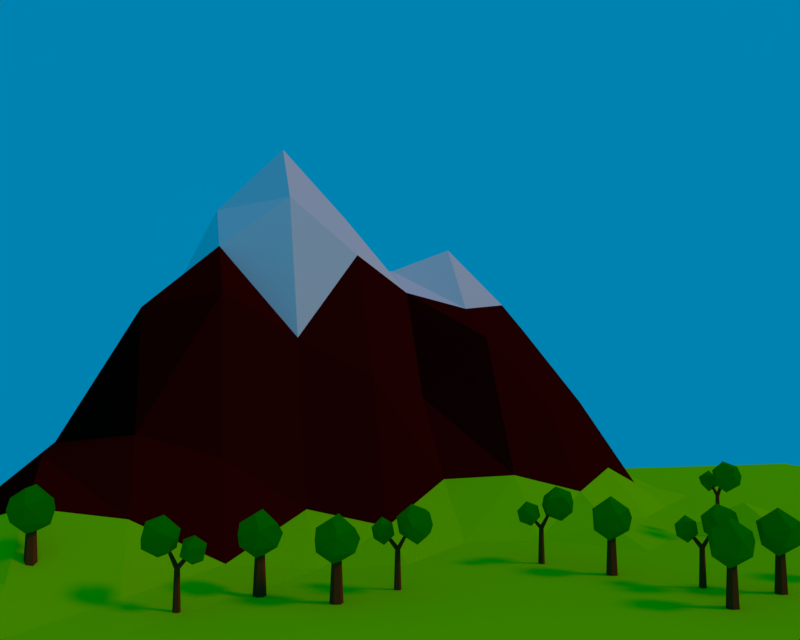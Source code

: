 # Source: mountain.blend  (saved by Blender 2.78.0; exported with 4.5.12 LTS)
import bpy
from mathutils import Matrix  # noqa: F401  (used for matrix-valued properties, if any)

bpy.ops.wm.read_factory_settings(use_empty=True)
scene = bpy.context.scene
scene.name = 'Scene'

# ---- collections
col_collection_1 = bpy.data.collections.new('Collection 1'); scene.collection.children.link(col_collection_1)

# ---- materials (node trees are filled in below, after node groups)
mat_three_brunch_002 = bpy.data.materials.new('three_brunch.002')
mat_three_brunch_002.alpha_threshold = 0.0
mat_three_brunch_002.use_transparent_shadow = False
mat_three_brunch_002.diffuse_color = (0.1734, 0.04506, 0.009801, 1.0)
mat_three_brunch_002.roughness = 0.5
mat_three_brunch_002.specular_intensity = 0.0
mat_three_leaf_001 = bpy.data.materials.new('three_leaf.001')
mat_three_leaf_001.alpha_threshold = 0.0
mat_three_leaf_001.use_transparent_shadow = False
mat_three_leaf_001.diffuse_color = (0.002021, 0.281, 0.0, 1.0)
mat_three_leaf_001.roughness = 0.5
mat_three_leaf_001.specular_intensity = 0.0
mat_three_brunch = bpy.data.materials.new('three_brunch')
mat_three_brunch.alpha_threshold = 0.0
mat_three_brunch.use_transparent_shadow = False
mat_three_brunch.diffuse_color = (0.173, 0.045, 0.01, 1.0)
mat_three_brunch.roughness = 0.5
mat_three_leaf = bpy.data.materials.new('three_leaf')
mat_three_leaf.alpha_threshold = 0.0
mat_three_leaf.use_transparent_shadow = False
mat_three_leaf.diffuse_color = (0.002, 0.281, 0.0, 1.0)
mat_three_leaf.roughness = 0.5
mat_three_leaf.specular_intensity = 0.0
mat_ground = bpy.data.materials.new('ground')
mat_ground.alpha_threshold = 0.0
mat_ground.use_transparent_shadow = False
mat_ground.diffuse_color = (0.2466, 0.8, 0.0, 1.0)
mat_ground.roughness = 0.5
mat_ground.specular_intensity = 0.0
mat_hill = bpy.data.materials.new('hill')
mat_hill.alpha_threshold = 0.0
mat_hill.use_transparent_shadow = False
mat_hill.diffuse_color = (0.05222, 0.001032, 0.0007825, 1.0)
mat_hill.roughness = 0.5
mat_hill.specular_intensity = 0.0
mat_hill_top = bpy.data.materials.new('hill_top')
mat_hill_top.alpha_threshold = 0.0
mat_hill_top.use_transparent_shadow = False
mat_hill_top.roughness = 0.5
mat_hill_top.specular_intensity = 0.0

# ---- material node trees

# ---- world
world_world = bpy.data.worlds.new('World'); scene.world = world_world
world_world.color = (0.0, 0.2247, 0.4385)
world_world.use_sun_shadow = False
world_world.sun_shadow_jitter_overblur = 0.0
world_world.cycles.sampling_method = 'MANUAL'
world_world.light_settings.ao_factor = 0.56

# ---- cameras
cam_camera = bpy.data.cameras.new('Camera')
cam_camera.clip_end = 100.0
cam_camera.lens = 35.0
cam_camera.sensor_width = 32.0
cam_camera.sensor_height = 18.0
cam_camera.ortho_scale = 7.314
cam_camera.dof.focus_distance = 0.0
cam_camera.dof.aperture_fstop = 128.0

# ---- lights
light_x = bpy.data.lights.new('日光', 'SUN')
light_x.color = (1.0, 0.2904, 0.02621)
light_x.transmission_factor = 0.0
light_x.angle = 0.1993
light_x.energy = 0.72
light_x.shadow_buffer_clip_start = 0.5
light_x.shadow_soft_size = 0.1
light_x.shadow_cascade_max_distance = 1000.0

# ---- meshes
me_015 = bpy.data.meshes.new('柱体.015')
me_015.from_pydata([(0.0, 1.0, -0.02846), (-6.09e-09, 0.6935, 6.557), (0.866, 0.5, -0.02846), (0.6006, 0.3467, 6.557), (0.866, -0.5, -0.02846), (0.6006, -0.3467, 6.557), (-8.742e-08, -1.0, -0.02846), (-6.672e-08, -0.6935, 6.557), (-0.866, -0.5, -0.02846), (-0.6006, -0.3467, 6.557), (-0.866, 0.5, -0.02846), (-0.6006, 0.3467, 6.557), (-1.067, 2.333, 6.507), (-0.2969, -2.876, 10.45), (-2.191, 2.569, 9.929), (1.372, 2.333, 10.45), (3.006, -0.4172, 9.781), (-0.8828, 0.4172, 12.18), (0.2657, -0.4172, 5.347), (-0.3202, -2.876, 7.078), (2.423, -0.8998, 7.078), (-3.049, 8.812e-08, 6.602), (1.391, 2.32, 7.078), (0.7311, -3.2, 8.939), (-3.176, -1.679, 9.916), (-3.673, 2.415e-08, 8.593), (0.7311, 3.2, 8.939), (0.7837, -0.7936, 11.85)], [], [(0, 1, 3, 2), (2, 3, 5, 4), (4, 5, 7, 6), (6, 7, 9, 8), (3, 1, 11, 9, 7, 5), (8, 9, 11, 10), (10, 11, 1, 0), (0, 2, 4, 6, 8, 10), (18, 21, 12), (12, 21, 14), (20, 16, 23), (19, 23, 24), (12, 14, 26), (22, 26, 16), (13, 16, 27), (24, 13, 17), (14, 24, 17), (15, 14, 17), (16, 15, 27), (27, 15, 17), (17, 13, 27), (16, 26, 15), (26, 14, 15), (25, 24, 14), (24, 23, 13), (23, 16, 13), (22, 12, 26), (14, 21, 25), (25, 21, 24), (21, 19, 24), (19, 20, 23), (20, 22, 16), (18, 12, 22), (18, 19, 21), (20, 18, 22), (18, 20, 19)])
me_015.polygons.foreach_set('material_index', [0, 0, 0, 0, 0, 0, 0, 0, 1, 1, 1, 1, 1, 1, 1, 1, 1, 1, 1, 1, 1, 1, 1, 1, 1, 1, 1, 1, 1, 1, 1, 1, 1, 1, 1, 1])
me_015.materials.append(mat_three_brunch_002)
me_015.materials.append(mat_three_leaf_001)
me_015.use_remesh_preserve_volume = False
me_015.use_remesh_preserve_attributes = False
me_015.use_mirror_vertex_groups = False
me_015.update()
me_014 = bpy.data.meshes.new('柱体.014')
me_014.from_pydata([(-0.07372, 0.6439, 10.71), (2.194, 0.5076, 14.41), (0.4484, 0.4475, 10.37), (2.55, 0.3738, 14.18), (0.563, -0.1908, 10.28), (2.628, -0.0611, 14.12), (0.1554, -0.6328, 10.54), (2.35, -0.3622, 14.3), (-0.3667, -0.4365, 10.88), (1.995, -0.2285, 14.53), (-0.4813, 0.2019, 10.97), (1.917, 0.2064, 14.59), (0.06299, 0.6555, 10.67), (-2.919, 0.1942, 13.8), (0.4881, 0.2875, 11.0), (-2.629, -0.05652, 14.02), (0.4924, -0.3615, 10.92), (-2.626, -0.4987, 13.97), (0.07162, -0.6425, 10.51), (-2.913, -0.6902, 13.69), (-0.3535, -0.2746, 10.17), (-3.203, -0.4395, 13.46), (-0.3578, 0.3744, 10.25), (-3.205, 0.002678, 13.51), (0.0, 1.0, 0.0531), (-6.332e-09, 0.6813, 10.99), (0.866, 0.5, 0.0531), (0.59, 0.3406, 10.99), (0.866, -0.5, 0.0531), (0.59, -0.3406, 10.99), (-8.742e-08, -1.0, 0.0531), (-6.589e-08, -0.6813, 10.99), (-0.866, -0.5, 0.0531), (-0.59, -0.3406, 10.99), (-0.866, 0.5, 0.0531), (-0.59, 0.3406, 10.99), (-7.039, -0.5619, 12.88), (-4.959, 1.887, 12.78), (-4.766, -0.124, 18.74), (-3.561, -0.9998, 11.56), (-0.66, -0.9869, 14.23), (-3.485, -4.025, 14.23), (-6.139, -3.258, 16.37), (-7.666, -0.1369, 16.07), (-2.187, 2.134, 13.93), (-4.842, 2.901, 16.07), (-3.367, -3.011, 17.52), (-1.287, -0.5619, 17.42), (4.216, 3.541, 14.27), (5.384, -4.364, 20.26), (2.509, 3.898, 19.46), (9.525, 2.939e-09, 20.98), (4.495, -0.6331, 22.88), (6.238, -0.6331, 12.51), (5.349, -4.364, 15.13), (9.512, -1.365, 15.13), (1.21, -1.332, 15.13), (1.918, 1.204, 14.12), (7.946, 3.52, 15.13), (10.47, 6.24e-08, 17.96), (6.944, -4.856, 17.96), (1.014, -2.548, 19.44), (0.2606, 3.665e-08, 17.43), (6.944, 4.856, 17.96), (6.517, 3.541, 21.12)], [], [(0, 1, 3, 2), (2, 3, 5, 4), (4, 5, 7, 6), (6, 7, 9, 8), (3, 1, 11, 9, 7, 5), (8, 9, 11, 10), (10, 11, 1, 0), (0, 2, 4, 6, 8, 10), (12, 13, 15, 14), (14, 15, 17, 16), (16, 17, 19, 18), (18, 19, 21, 20), (15, 13, 23, 21, 19, 17), (20, 21, 23, 22), (22, 23, 13, 12), (12, 14, 16, 18, 20, 22), (24, 25, 27, 26), (26, 27, 29, 28), (28, 29, 31, 30), (30, 31, 33, 32), (27, 25, 35, 33, 31, 29), (32, 33, 35, 34), (34, 35, 25, 24), (24, 26, 28, 30, 32, 34), (39, 36, 37), (37, 36, 45), (47, 45, 38), (45, 43, 38), (43, 42, 38), (38, 42, 46), (46, 47, 38), (40, 44, 47), (44, 45, 47), (41, 46, 42), (41, 47, 46), (41, 40, 47), (44, 37, 45), (45, 36, 43), (43, 36, 42), (36, 41, 42), (39, 37, 44), (39, 41, 36), (40, 39, 44), (39, 40, 41), (53, 57, 48), (48, 57, 50), (55, 59, 60), (54, 60, 61), (48, 50, 63), (58, 63, 59), (49, 51, 52), (61, 49, 52), (50, 61, 52), (51, 64, 52), (64, 50, 52), (59, 63, 51), (63, 64, 51), (63, 50, 64), (62, 61, 50), (61, 60, 49), (60, 51, 49), (60, 59, 51), (58, 48, 63), (50, 57, 62), (57, 56, 62), (62, 56, 61), (56, 54, 61), (54, 55, 60), (55, 58, 59), (53, 48, 58), (57, 53, 56), (53, 54, 56), (55, 53, 58), (53, 55, 54)])
me_014.polygons.foreach_set('material_index', [0, 0, 0, 0, 0, 0, 0, 0, 0, 0, 0, 0, 0, 0, 0, 0, 0, 0, 0, 0, 0, 0, 0, 0, 1, 1, 1, 1, 1, 1, 1, 1, 1, 1, 1, 1, 1, 1, 1, 1, 1, 1, 1, 1, 1, 1, 1, 1, 1, 1, 1, 1, 1, 1, 1, 1, 1, 1, 1, 1, 1, 1, 1, 1, 1, 1, 1, 1, 1, 1, 1, 1, 1, 1])
me_014.materials.append(mat_three_brunch)
me_014.materials.append(mat_three_leaf)
me_014.use_remesh_preserve_volume = False
me_014.use_remesh_preserve_attributes = False
me_014.use_mirror_vertex_groups = False
me_014.update()
me_013 = bpy.data.meshes.new('柱体.013')
me_013.from_pydata([(-0.07372, 0.6439, 10.71), (2.194, 0.5076, 14.41), (0.4484, 0.4475, 10.37), (2.55, 0.3738, 14.18), (0.563, -0.1908, 10.28), (2.628, -0.0611, 14.12), (0.1554, -0.6328, 10.54), (2.35, -0.3622, 14.3), (-0.3667, -0.4365, 10.88), (1.995, -0.2285, 14.53), (-0.4813, 0.2019, 10.97), (1.917, 0.2064, 14.59), (0.06299, 0.6555, 10.67), (-2.919, 0.1942, 13.8), (0.4881, 0.2875, 11.0), (-2.629, -0.05652, 14.02), (0.4924, -0.3615, 10.92), (-2.626, -0.4987, 13.97), (0.07162, -0.6425, 10.51), (-2.913, -0.6902, 13.69), (-0.3535, -0.2746, 10.17), (-3.203, -0.4395, 13.46), (-0.3578, 0.3744, 10.25), (-3.205, 0.002678, 13.51), (0.0, 1.0, 0.0531), (-6.332e-09, 0.6813, 10.99), (0.866, 0.5, 0.0531), (0.59, 0.3406, 10.99), (0.866, -0.5, 0.0531), (0.59, -0.3406, 10.99), (-8.742e-08, -1.0, 0.0531), (-6.589e-08, -0.6813, 10.99), (-0.866, -0.5, 0.0531), (-0.59, -0.3406, 10.99), (-0.866, 0.5, 0.0531), (-0.59, 0.3406, 10.99), (-7.039, -0.5619, 12.88), (-4.959, 1.887, 12.78), (-4.766, -0.124, 18.74), (-3.561, -0.9998, 11.56), (-0.66, -0.9869, 14.23), (-3.485, -4.025, 14.23), (-6.139, -3.258, 16.37), (-7.666, -0.1369, 16.07), (-2.187, 2.134, 13.93), (-4.842, 2.901, 16.07), (-3.367, -3.011, 17.52), (-1.287, -0.5619, 17.42), (4.216, 3.541, 14.27), (5.384, -4.364, 20.26), (2.509, 3.898, 19.46), (9.525, 2.939e-09, 20.98), (4.495, -0.6331, 22.88), (6.238, -0.6331, 12.51), (5.349, -4.364, 15.13), (9.512, -1.365, 15.13), (1.21, -1.332, 15.13), (1.918, 1.204, 14.12), (7.946, 3.52, 15.13), (10.47, 6.24e-08, 17.96), (6.944, -4.856, 17.96), (1.014, -2.548, 19.44), (0.2606, 3.665e-08, 17.43), (6.944, 4.856, 17.96), (6.517, 3.541, 21.12)], [], [(0, 1, 3, 2), (2, 3, 5, 4), (4, 5, 7, 6), (6, 7, 9, 8), (3, 1, 11, 9, 7, 5), (8, 9, 11, 10), (10, 11, 1, 0), (0, 2, 4, 6, 8, 10), (12, 13, 15, 14), (14, 15, 17, 16), (16, 17, 19, 18), (18, 19, 21, 20), (15, 13, 23, 21, 19, 17), (20, 21, 23, 22), (22, 23, 13, 12), (12, 14, 16, 18, 20, 22), (24, 25, 27, 26), (26, 27, 29, 28), (28, 29, 31, 30), (30, 31, 33, 32), (27, 25, 35, 33, 31, 29), (32, 33, 35, 34), (34, 35, 25, 24), (24, 26, 28, 30, 32, 34), (39, 36, 37), (37, 36, 45), (47, 45, 38), (45, 43, 38), (43, 42, 38), (38, 42, 46), (46, 47, 38), (40, 44, 47), (44, 45, 47), (41, 46, 42), (41, 47, 46), (41, 40, 47), (44, 37, 45), (45, 36, 43), (43, 36, 42), (36, 41, 42), (39, 37, 44), (39, 41, 36), (40, 39, 44), (39, 40, 41), (53, 57, 48), (48, 57, 50), (55, 59, 60), (54, 60, 61), (48, 50, 63), (58, 63, 59), (49, 51, 52), (61, 49, 52), (50, 61, 52), (51, 64, 52), (64, 50, 52), (59, 63, 51), (63, 64, 51), (63, 50, 64), (62, 61, 50), (61, 60, 49), (60, 51, 49), (60, 59, 51), (58, 48, 63), (50, 57, 62), (57, 56, 62), (62, 56, 61), (56, 54, 61), (54, 55, 60), (55, 58, 59), (53, 48, 58), (57, 53, 56), (53, 54, 56), (55, 53, 58), (53, 55, 54)])
me_013.polygons.foreach_set('material_index', [0, 0, 0, 0, 0, 0, 0, 0, 0, 0, 0, 0, 0, 0, 0, 0, 0, 0, 0, 0, 0, 0, 0, 0, 1, 1, 1, 1, 1, 1, 1, 1, 1, 1, 1, 1, 1, 1, 1, 1, 1, 1, 1, 1, 1, 1, 1, 1, 1, 1, 1, 1, 1, 1, 1, 1, 1, 1, 1, 1, 1, 1, 1, 1, 1, 1, 1, 1, 1, 1, 1, 1, 1, 1])
me_013.materials.append(mat_three_brunch)
me_013.materials.append(mat_three_leaf)
me_013.use_remesh_preserve_volume = False
me_013.use_remesh_preserve_attributes = False
me_013.use_mirror_vertex_groups = False
me_013.update()
me_012 = bpy.data.meshes.new('柱体.012')
me_012.from_pydata([(-0.07372, 0.6439, 10.71), (2.194, 0.5076, 14.41), (0.4484, 0.4475, 10.37), (2.55, 0.3738, 14.18), (0.563, -0.1908, 10.28), (2.628, -0.0611, 14.12), (0.1554, -0.6328, 10.54), (2.35, -0.3622, 14.3), (-0.3667, -0.4365, 10.88), (1.995, -0.2285, 14.53), (-0.4813, 0.2019, 10.97), (1.917, 0.2064, 14.59), (0.06299, 0.6555, 10.67), (-2.919, 0.1942, 13.8), (0.4881, 0.2875, 11.0), (-2.629, -0.05652, 14.02), (0.4924, -0.3615, 10.92), (-2.626, -0.4987, 13.97), (0.07162, -0.6425, 10.51), (-2.913, -0.6902, 13.69), (-0.3535, -0.2746, 10.17), (-3.203, -0.4395, 13.46), (-0.3578, 0.3744, 10.25), (-3.205, 0.002678, 13.51), (0.0, 1.0, 0.0531), (-6.332e-09, 0.6813, 10.99), (0.866, 0.5, 0.0531), (0.59, 0.3406, 10.99), (0.866, -0.5, 0.0531), (0.59, -0.3406, 10.99), (-8.742e-08, -1.0, 0.0531), (-6.589e-08, -0.6813, 10.99), (-0.866, -0.5, 0.0531), (-0.59, -0.3406, 10.99), (-0.866, 0.5, 0.0531), (-0.59, 0.3406, 10.99), (-7.039, -0.5619, 12.88), (-4.959, 1.887, 12.78), (-4.766, -0.124, 18.74), (-3.561, -0.9998, 11.56), (-0.66, -0.9869, 14.23), (-3.485, -4.025, 14.23), (-6.139, -3.258, 16.37), (-7.666, -0.1369, 16.07), (-2.187, 2.134, 13.93), (-4.842, 2.901, 16.07), (-3.367, -3.011, 17.52), (-1.287, -0.5619, 17.42), (4.216, 3.541, 14.27), (5.384, -4.364, 20.26), (2.509, 3.898, 19.46), (9.525, 2.939e-09, 20.98), (4.495, -0.6331, 22.88), (6.238, -0.6331, 12.51), (5.349, -4.364, 15.13), (9.512, -1.365, 15.13), (1.21, -1.332, 15.13), (1.918, 1.204, 14.12), (7.946, 3.52, 15.13), (10.47, 6.24e-08, 17.96), (6.944, -4.856, 17.96), (1.014, -2.548, 19.44), (0.2606, 3.665e-08, 17.43), (6.944, 4.856, 17.96), (6.517, 3.541, 21.12)], [], [(0, 1, 3, 2), (2, 3, 5, 4), (4, 5, 7, 6), (6, 7, 9, 8), (3, 1, 11, 9, 7, 5), (8, 9, 11, 10), (10, 11, 1, 0), (0, 2, 4, 6, 8, 10), (12, 13, 15, 14), (14, 15, 17, 16), (16, 17, 19, 18), (18, 19, 21, 20), (15, 13, 23, 21, 19, 17), (20, 21, 23, 22), (22, 23, 13, 12), (12, 14, 16, 18, 20, 22), (24, 25, 27, 26), (26, 27, 29, 28), (28, 29, 31, 30), (30, 31, 33, 32), (27, 25, 35, 33, 31, 29), (32, 33, 35, 34), (34, 35, 25, 24), (24, 26, 28, 30, 32, 34), (39, 36, 37), (37, 36, 45), (47, 45, 38), (45, 43, 38), (43, 42, 38), (38, 42, 46), (46, 47, 38), (40, 44, 47), (44, 45, 47), (41, 46, 42), (41, 47, 46), (41, 40, 47), (44, 37, 45), (45, 36, 43), (43, 36, 42), (36, 41, 42), (39, 37, 44), (39, 41, 36), (40, 39, 44), (39, 40, 41), (53, 57, 48), (48, 57, 50), (55, 59, 60), (54, 60, 61), (48, 50, 63), (58, 63, 59), (49, 51, 52), (61, 49, 52), (50, 61, 52), (51, 64, 52), (64, 50, 52), (59, 63, 51), (63, 64, 51), (63, 50, 64), (62, 61, 50), (61, 60, 49), (60, 51, 49), (60, 59, 51), (58, 48, 63), (50, 57, 62), (57, 56, 62), (62, 56, 61), (56, 54, 61), (54, 55, 60), (55, 58, 59), (53, 48, 58), (57, 53, 56), (53, 54, 56), (55, 53, 58), (53, 55, 54)])
me_012.polygons.foreach_set('material_index', [0, 0, 0, 0, 0, 0, 0, 0, 0, 0, 0, 0, 0, 0, 0, 0, 0, 0, 0, 0, 0, 0, 0, 0, 1, 1, 1, 1, 1, 1, 1, 1, 1, 1, 1, 1, 1, 1, 1, 1, 1, 1, 1, 1, 1, 1, 1, 1, 1, 1, 1, 1, 1, 1, 1, 1, 1, 1, 1, 1, 1, 1, 1, 1, 1, 1, 1, 1, 1, 1, 1, 1, 1, 1])
me_012.materials.append(mat_three_brunch)
me_012.materials.append(mat_three_leaf)
me_012.use_remesh_preserve_volume = False
me_012.use_remesh_preserve_attributes = False
me_012.use_mirror_vertex_groups = False
me_012.update()
me_011 = bpy.data.meshes.new('柱体.011')
me_011.from_pydata([(-0.07372, 0.6439, 10.71), (2.194, 0.5076, 14.41), (0.4484, 0.4475, 10.37), (2.55, 0.3738, 14.18), (0.563, -0.1908, 10.28), (2.628, -0.0611, 14.12), (0.1554, -0.6328, 10.54), (2.35, -0.3622, 14.3), (-0.3667, -0.4365, 10.88), (1.995, -0.2285, 14.53), (-0.4813, 0.2019, 10.97), (1.917, 0.2064, 14.59), (0.06299, 0.6555, 10.67), (-2.919, 0.1942, 13.8), (0.4881, 0.2875, 11.0), (-2.629, -0.05652, 14.02), (0.4924, -0.3615, 10.92), (-2.626, -0.4987, 13.97), (0.07162, -0.6425, 10.51), (-2.913, -0.6902, 13.69), (-0.3535, -0.2746, 10.17), (-3.203, -0.4395, 13.46), (-0.3578, 0.3744, 10.25), (-3.205, 0.002678, 13.51), (0.0, 1.0, 0.0531), (-6.332e-09, 0.6813, 10.99), (0.866, 0.5, 0.0531), (0.59, 0.3406, 10.99), (0.866, -0.5, 0.0531), (0.59, -0.3406, 10.99), (-8.742e-08, -1.0, 0.0531), (-6.589e-08, -0.6813, 10.99), (-0.866, -0.5, 0.0531), (-0.59, -0.3406, 10.99), (-0.866, 0.5, 0.0531), (-0.59, 0.3406, 10.99), (-7.039, -0.5619, 12.88), (-4.959, 1.887, 12.78), (-4.766, -0.124, 18.74), (-3.561, -0.9998, 11.56), (-0.66, -0.9869, 14.23), (-3.485, -4.025, 14.23), (-6.139, -3.258, 16.37), (-7.666, -0.1369, 16.07), (-2.187, 2.134, 13.93), (-4.842, 2.901, 16.07), (-3.367, -3.011, 17.52), (-1.287, -0.5619, 17.42), (4.216, 3.541, 14.27), (5.384, -4.364, 20.26), (2.509, 3.898, 19.46), (9.525, 2.939e-09, 20.98), (4.495, -0.6331, 22.88), (6.238, -0.6331, 12.51), (5.349, -4.364, 15.13), (9.512, -1.365, 15.13), (1.21, -1.332, 15.13), (1.918, 1.204, 14.12), (7.946, 3.52, 15.13), (10.47, 6.24e-08, 17.96), (6.944, -4.856, 17.96), (1.014, -2.548, 19.44), (0.2606, 3.665e-08, 17.43), (6.944, 4.856, 17.96), (6.517, 3.541, 21.12)], [], [(0, 1, 3, 2), (2, 3, 5, 4), (4, 5, 7, 6), (6, 7, 9, 8), (3, 1, 11, 9, 7, 5), (8, 9, 11, 10), (10, 11, 1, 0), (0, 2, 4, 6, 8, 10), (12, 13, 15, 14), (14, 15, 17, 16), (16, 17, 19, 18), (18, 19, 21, 20), (15, 13, 23, 21, 19, 17), (20, 21, 23, 22), (22, 23, 13, 12), (12, 14, 16, 18, 20, 22), (24, 25, 27, 26), (26, 27, 29, 28), (28, 29, 31, 30), (30, 31, 33, 32), (27, 25, 35, 33, 31, 29), (32, 33, 35, 34), (34, 35, 25, 24), (24, 26, 28, 30, 32, 34), (39, 36, 37), (37, 36, 45), (47, 45, 38), (45, 43, 38), (43, 42, 38), (38, 42, 46), (46, 47, 38), (40, 44, 47), (44, 45, 47), (41, 46, 42), (41, 47, 46), (41, 40, 47), (44, 37, 45), (45, 36, 43), (43, 36, 42), (36, 41, 42), (39, 37, 44), (39, 41, 36), (40, 39, 44), (39, 40, 41), (53, 57, 48), (48, 57, 50), (55, 59, 60), (54, 60, 61), (48, 50, 63), (58, 63, 59), (49, 51, 52), (61, 49, 52), (50, 61, 52), (51, 64, 52), (64, 50, 52), (59, 63, 51), (63, 64, 51), (63, 50, 64), (62, 61, 50), (61, 60, 49), (60, 51, 49), (60, 59, 51), (58, 48, 63), (50, 57, 62), (57, 56, 62), (62, 56, 61), (56, 54, 61), (54, 55, 60), (55, 58, 59), (53, 48, 58), (57, 53, 56), (53, 54, 56), (55, 53, 58), (53, 55, 54)])
me_011.polygons.foreach_set('material_index', [0, 0, 0, 0, 0, 0, 0, 0, 0, 0, 0, 0, 0, 0, 0, 0, 0, 0, 0, 0, 0, 0, 0, 0, 1, 1, 1, 1, 1, 1, 1, 1, 1, 1, 1, 1, 1, 1, 1, 1, 1, 1, 1, 1, 1, 1, 1, 1, 1, 1, 1, 1, 1, 1, 1, 1, 1, 1, 1, 1, 1, 1, 1, 1, 1, 1, 1, 1, 1, 1, 1, 1, 1, 1])
me_011.materials.append(mat_three_brunch)
me_011.materials.append(mat_three_leaf)
me_011.use_remesh_preserve_volume = False
me_011.use_remesh_preserve_attributes = False
me_011.use_mirror_vertex_groups = False
me_011.update()
me_010 = bpy.data.meshes.new('柱体.010')
me_010.from_pydata([(0.0, 1.0, -0.02846), (-6.09e-09, 0.6935, 6.557), (0.866, 0.5, -0.02846), (0.6006, 0.3467, 6.557), (0.866, -0.5, -0.02846), (0.6006, -0.3467, 6.557), (-8.742e-08, -1.0, -0.02846), (-6.672e-08, -0.6935, 6.557), (-0.866, -0.5, -0.02846), (-0.6006, -0.3467, 6.557), (-0.866, 0.5, -0.02846), (-0.6006, 0.3467, 6.557), (-1.067, 2.333, 6.507), (-0.2969, -2.876, 10.45), (-2.191, 2.569, 9.929), (1.372, 2.333, 10.45), (3.006, -0.4172, 9.781), (-0.8828, 0.4172, 12.18), (0.2657, -0.4172, 5.347), (-0.3202, -2.876, 7.078), (2.423, -0.8998, 7.078), (-3.049, 8.812e-08, 6.602), (1.391, 2.32, 7.078), (0.7311, -3.2, 8.939), (-3.176, -1.679, 9.916), (-3.673, 2.415e-08, 8.593), (0.7311, 3.2, 8.939), (0.7837, -0.7936, 11.85)], [], [(0, 1, 3, 2), (2, 3, 5, 4), (4, 5, 7, 6), (6, 7, 9, 8), (3, 1, 11, 9, 7, 5), (8, 9, 11, 10), (10, 11, 1, 0), (0, 2, 4, 6, 8, 10), (18, 21, 12), (12, 21, 14), (20, 16, 23), (19, 23, 24), (12, 14, 26), (22, 26, 16), (13, 16, 27), (24, 13, 17), (14, 24, 17), (15, 14, 17), (16, 15, 27), (27, 15, 17), (17, 13, 27), (16, 26, 15), (26, 14, 15), (25, 24, 14), (24, 23, 13), (23, 16, 13), (22, 12, 26), (14, 21, 25), (25, 21, 24), (21, 19, 24), (19, 20, 23), (20, 22, 16), (18, 12, 22), (18, 19, 21), (20, 18, 22), (18, 20, 19)])
me_010.polygons.foreach_set('material_index', [0, 0, 0, 0, 0, 0, 0, 0, 1, 1, 1, 1, 1, 1, 1, 1, 1, 1, 1, 1, 1, 1, 1, 1, 1, 1, 1, 1, 1, 1, 1, 1, 1, 1, 1, 1])
me_010.materials.append(mat_three_brunch_002)
me_010.materials.append(mat_three_leaf_001)
me_010.use_remesh_preserve_volume = False
me_010.use_remesh_preserve_attributes = False
me_010.use_mirror_vertex_groups = False
me_010.update()
me_009 = bpy.data.meshes.new('柱体.009')
me_009.from_pydata([(0.0, 1.0, -0.02846), (-6.09e-09, 0.6935, 6.557), (0.866, 0.5, -0.02846), (0.6006, 0.3467, 6.557), (0.866, -0.5, -0.02846), (0.6006, -0.3467, 6.557), (-8.742e-08, -1.0, -0.02846), (-6.672e-08, -0.6935, 6.557), (-0.866, -0.5, -0.02846), (-0.6006, -0.3467, 6.557), (-0.866, 0.5, -0.02846), (-0.6006, 0.3467, 6.557), (-1.067, 2.333, 6.507), (-0.2969, -2.876, 10.45), (-2.191, 2.569, 9.929), (1.372, 2.333, 10.45), (3.006, -0.4172, 9.781), (-0.8828, 0.4172, 12.18), (0.2657, -0.4172, 5.347), (-0.3202, -2.876, 7.078), (2.423, -0.8998, 7.078), (-3.049, 8.812e-08, 6.602), (1.391, 2.32, 7.078), (0.7311, -3.2, 8.939), (-3.176, -1.679, 9.916), (-3.673, 2.415e-08, 8.593), (0.7311, 3.2, 8.939), (0.7837, -0.7936, 11.85)], [], [(0, 1, 3, 2), (2, 3, 5, 4), (4, 5, 7, 6), (6, 7, 9, 8), (3, 1, 11, 9, 7, 5), (8, 9, 11, 10), (10, 11, 1, 0), (0, 2, 4, 6, 8, 10), (18, 21, 12), (12, 21, 14), (20, 16, 23), (19, 23, 24), (12, 14, 26), (22, 26, 16), (13, 16, 27), (24, 13, 17), (14, 24, 17), (15, 14, 17), (16, 15, 27), (27, 15, 17), (17, 13, 27), (16, 26, 15), (26, 14, 15), (25, 24, 14), (24, 23, 13), (23, 16, 13), (22, 12, 26), (14, 21, 25), (25, 21, 24), (21, 19, 24), (19, 20, 23), (20, 22, 16), (18, 12, 22), (18, 19, 21), (20, 18, 22), (18, 20, 19)])
me_009.polygons.foreach_set('material_index', [0, 0, 0, 0, 0, 0, 0, 0, 1, 1, 1, 1, 1, 1, 1, 1, 1, 1, 1, 1, 1, 1, 1, 1, 1, 1, 1, 1, 1, 1, 1, 1, 1, 1, 1, 1])
me_009.materials.append(mat_three_brunch_002)
me_009.materials.append(mat_three_leaf_001)
me_009.use_remesh_preserve_volume = False
me_009.use_remesh_preserve_attributes = False
me_009.use_mirror_vertex_groups = False
me_009.update()
me_008 = bpy.data.meshes.new('柱体.008')
me_008.from_pydata([(0.0, 1.0, -0.02846), (-6.09e-09, 0.6935, 6.557), (0.866, 0.5, -0.02846), (0.6006, 0.3467, 6.557), (0.866, -0.5, -0.02846), (0.6006, -0.3467, 6.557), (-8.742e-08, -1.0, -0.02846), (-6.672e-08, -0.6935, 6.557), (-0.866, -0.5, -0.02846), (-0.6006, -0.3467, 6.557), (-0.866, 0.5, -0.02846), (-0.6006, 0.3467, 6.557), (-1.067, 2.333, 6.507), (-0.2969, -2.876, 10.45), (-2.191, 2.569, 9.929), (1.372, 2.333, 10.45), (3.006, -0.4172, 9.781), (-0.8828, 0.4172, 12.18), (0.2657, -0.4172, 5.347), (-0.3202, -2.876, 7.078), (2.423, -0.8998, 7.078), (-3.049, 8.812e-08, 6.602), (1.391, 2.32, 7.078), (0.7311, -3.2, 8.939), (-3.176, -1.679, 9.916), (-3.673, 2.415e-08, 8.593), (0.7311, 3.2, 8.939), (0.7837, -0.7936, 11.85)], [], [(0, 1, 3, 2), (2, 3, 5, 4), (4, 5, 7, 6), (6, 7, 9, 8), (3, 1, 11, 9, 7, 5), (8, 9, 11, 10), (10, 11, 1, 0), (0, 2, 4, 6, 8, 10), (18, 21, 12), (12, 21, 14), (20, 16, 23), (19, 23, 24), (12, 14, 26), (22, 26, 16), (13, 16, 27), (24, 13, 17), (14, 24, 17), (15, 14, 17), (16, 15, 27), (27, 15, 17), (17, 13, 27), (16, 26, 15), (26, 14, 15), (25, 24, 14), (24, 23, 13), (23, 16, 13), (22, 12, 26), (14, 21, 25), (25, 21, 24), (21, 19, 24), (19, 20, 23), (20, 22, 16), (18, 12, 22), (18, 19, 21), (20, 18, 22), (18, 20, 19)])
me_008.polygons.foreach_set('material_index', [0, 0, 0, 0, 0, 0, 0, 0, 1, 1, 1, 1, 1, 1, 1, 1, 1, 1, 1, 1, 1, 1, 1, 1, 1, 1, 1, 1, 1, 1, 1, 1, 1, 1, 1, 1])
me_008.materials.append(mat_three_brunch_002)
me_008.materials.append(mat_three_leaf_001)
me_008.use_remesh_preserve_volume = False
me_008.use_remesh_preserve_attributes = False
me_008.use_mirror_vertex_groups = False
me_008.update()
me_007 = bpy.data.meshes.new('柱体.007')
me_007.from_pydata([(0.0, 1.0, -0.02846), (-6.09e-09, 0.6935, 6.557), (0.866, 0.5, -0.02846), (0.6006, 0.3467, 6.557), (0.866, -0.5, -0.02846), (0.6006, -0.3467, 6.557), (-8.742e-08, -1.0, -0.02846), (-6.672e-08, -0.6935, 6.557), (-0.866, -0.5, -0.02846), (-0.6006, -0.3467, 6.557), (-0.866, 0.5, -0.02846), (-0.6006, 0.3467, 6.557), (-1.067, 2.333, 6.507), (-0.2969, -2.876, 10.45), (-2.191, 2.569, 9.929), (1.372, 2.333, 10.45), (3.006, -0.4172, 9.781), (-0.8828, 0.4172, 12.18), (0.2657, -0.4172, 5.347), (-0.3202, -2.876, 7.078), (2.423, -0.8998, 7.078), (-3.049, 8.812e-08, 6.602), (1.391, 2.32, 7.078), (0.7311, -3.2, 8.939), (-3.176, -1.679, 9.916), (-3.673, 2.415e-08, 8.593), (0.7311, 3.2, 8.939), (0.7837, -0.7936, 11.85)], [], [(0, 1, 3, 2), (2, 3, 5, 4), (4, 5, 7, 6), (6, 7, 9, 8), (3, 1, 11, 9, 7, 5), (8, 9, 11, 10), (10, 11, 1, 0), (0, 2, 4, 6, 8, 10), (18, 21, 12), (12, 21, 14), (20, 16, 23), (19, 23, 24), (12, 14, 26), (22, 26, 16), (13, 16, 27), (24, 13, 17), (14, 24, 17), (15, 14, 17), (16, 15, 27), (27, 15, 17), (17, 13, 27), (16, 26, 15), (26, 14, 15), (25, 24, 14), (24, 23, 13), (23, 16, 13), (22, 12, 26), (14, 21, 25), (25, 21, 24), (21, 19, 24), (19, 20, 23), (20, 22, 16), (18, 12, 22), (18, 19, 21), (20, 18, 22), (18, 20, 19)])
me_007.polygons.foreach_set('material_index', [0, 0, 0, 0, 0, 0, 0, 0, 1, 1, 1, 1, 1, 1, 1, 1, 1, 1, 1, 1, 1, 1, 1, 1, 1, 1, 1, 1, 1, 1, 1, 1, 1, 1, 1, 1])
me_007.materials.append(mat_three_brunch_002)
me_007.materials.append(mat_three_leaf_001)
me_007.use_remesh_preserve_volume = False
me_007.use_remesh_preserve_attributes = False
me_007.use_mirror_vertex_groups = False
me_007.update()
me_006 = bpy.data.meshes.new('柱体.006')
me_006.from_pydata([(0.0, 1.0, -0.02846), (-6.09e-09, 0.6935, 6.557), (0.866, 0.5, -0.02846), (0.6006, 0.3467, 6.557), (0.866, -0.5, -0.02846), (0.6006, -0.3467, 6.557), (-8.742e-08, -1.0, -0.02846), (-6.672e-08, -0.6935, 6.557), (-0.866, -0.5, -0.02846), (-0.6006, -0.3467, 6.557), (-0.866, 0.5, -0.02846), (-0.6006, 0.3467, 6.557), (-1.067, 2.333, 6.507), (-0.2969, -2.876, 10.45), (-2.191, 2.569, 9.929), (1.372, 2.333, 10.45), (3.006, -0.4172, 9.781), (-0.8828, 0.4172, 12.18), (0.2657, -0.4172, 5.347), (-0.3202, -2.876, 7.078), (2.423, -0.8998, 7.078), (-3.049, 8.812e-08, 6.602), (1.391, 2.32, 7.078), (0.7311, -3.2, 8.939), (-3.176, -1.679, 9.916), (-3.673, 2.415e-08, 8.593), (0.7311, 3.2, 8.939), (0.7837, -0.7936, 11.85)], [], [(0, 1, 3, 2), (2, 3, 5, 4), (4, 5, 7, 6), (6, 7, 9, 8), (3, 1, 11, 9, 7, 5), (8, 9, 11, 10), (10, 11, 1, 0), (0, 2, 4, 6, 8, 10), (18, 21, 12), (12, 21, 14), (20, 16, 23), (19, 23, 24), (12, 14, 26), (22, 26, 16), (13, 16, 27), (24, 13, 17), (14, 24, 17), (15, 14, 17), (16, 15, 27), (27, 15, 17), (17, 13, 27), (16, 26, 15), (26, 14, 15), (25, 24, 14), (24, 23, 13), (23, 16, 13), (22, 12, 26), (14, 21, 25), (25, 21, 24), (21, 19, 24), (19, 20, 23), (20, 22, 16), (18, 12, 22), (18, 19, 21), (20, 18, 22), (18, 20, 19)])
me_006.polygons.foreach_set('material_index', [0, 0, 0, 0, 0, 0, 0, 0, 1, 1, 1, 1, 1, 1, 1, 1, 1, 1, 1, 1, 1, 1, 1, 1, 1, 1, 1, 1, 1, 1, 1, 1, 1, 1, 1, 1])
me_006.materials.append(mat_three_brunch_002)
me_006.materials.append(mat_three_leaf_001)
me_006.use_remesh_preserve_volume = False
me_006.use_remesh_preserve_attributes = False
me_006.use_mirror_vertex_groups = False
me_006.update()
me_005 = bpy.data.meshes.new('柱体.005')
me_005.from_pydata([(0.0, 1.0, -0.02846), (-6.09e-09, 0.6935, 6.557), (0.866, 0.5, -0.02846), (0.6006, 0.3467, 6.557), (0.866, -0.5, -0.02846), (0.6006, -0.3467, 6.557), (-8.742e-08, -1.0, -0.02846), (-6.672e-08, -0.6935, 6.557), (-0.866, -0.5, -0.02846), (-0.6006, -0.3467, 6.557), (-0.866, 0.5, -0.02846), (-0.6006, 0.3467, 6.557), (-1.067, 2.333, 6.507), (-0.2969, -2.876, 10.45), (-2.191, 2.569, 9.929), (1.372, 2.333, 10.45), (3.006, -0.4172, 9.781), (-0.8828, 0.4172, 12.18), (0.2657, -0.4172, 5.347), (-0.3202, -2.876, 7.078), (2.423, -0.8998, 7.078), (-3.049, 8.812e-08, 6.602), (1.391, 2.32, 7.078), (0.7311, -3.2, 8.939), (-3.176, -1.679, 9.916), (-3.673, 2.415e-08, 8.593), (0.7311, 3.2, 8.939), (0.7837, -0.7936, 11.85)], [], [(0, 1, 3, 2), (2, 3, 5, 4), (4, 5, 7, 6), (6, 7, 9, 8), (3, 1, 11, 9, 7, 5), (8, 9, 11, 10), (10, 11, 1, 0), (0, 2, 4, 6, 8, 10), (18, 21, 12), (12, 21, 14), (20, 16, 23), (19, 23, 24), (12, 14, 26), (22, 26, 16), (13, 16, 27), (24, 13, 17), (14, 24, 17), (15, 14, 17), (16, 15, 27), (27, 15, 17), (17, 13, 27), (16, 26, 15), (26, 14, 15), (25, 24, 14), (24, 23, 13), (23, 16, 13), (22, 12, 26), (14, 21, 25), (25, 21, 24), (21, 19, 24), (19, 20, 23), (20, 22, 16), (18, 12, 22), (18, 19, 21), (20, 18, 22), (18, 20, 19)])
me_005.polygons.foreach_set('material_index', [0, 0, 0, 0, 0, 0, 0, 0, 1, 1, 1, 1, 1, 1, 1, 1, 1, 1, 1, 1, 1, 1, 1, 1, 1, 1, 1, 1, 1, 1, 1, 1, 1, 1, 1, 1])
me_005.materials.append(mat_three_brunch_002)
me_005.materials.append(mat_three_leaf_001)
me_005.use_remesh_preserve_volume = False
me_005.use_remesh_preserve_attributes = False
me_005.use_mirror_vertex_groups = False
me_005.update()
me_002 = bpy.data.meshes.new('柱体.002')
me_002.from_pydata([(-0.07372, 0.6439, 10.71), (2.194, 0.5076, 14.41), (0.4484, 0.4475, 10.37), (2.55, 0.3738, 14.18), (0.563, -0.1908, 10.28), (2.628, -0.0611, 14.12), (0.1554, -0.6328, 10.54), (2.35, -0.3622, 14.3), (-0.3667, -0.4365, 10.88), (1.995, -0.2285, 14.53), (-0.4813, 0.2019, 10.97), (1.917, 0.2064, 14.59), (0.06299, 0.6555, 10.67), (-2.919, 0.1942, 13.8), (0.4881, 0.2875, 11.0), (-2.629, -0.05652, 14.02), (0.4924, -0.3615, 10.92), (-2.626, -0.4987, 13.97), (0.07162, -0.6425, 10.51), (-2.913, -0.6902, 13.69), (-0.3535, -0.2746, 10.17), (-3.203, -0.4395, 13.46), (-0.3578, 0.3744, 10.25), (-3.205, 0.002678, 13.51), (0.0, 1.0, 0.0531), (-6.332e-09, 0.6813, 10.99), (0.866, 0.5, 0.0531), (0.59, 0.3406, 10.99), (0.866, -0.5, 0.0531), (0.59, -0.3406, 10.99), (-8.742e-08, -1.0, 0.0531), (-6.589e-08, -0.6813, 10.99), (-0.866, -0.5, 0.0531), (-0.59, -0.3406, 10.99), (-0.866, 0.5, 0.0531), (-0.59, 0.3406, 10.99), (-7.039, -0.5619, 12.88), (-4.959, 1.887, 12.78), (-4.766, -0.124, 18.74), (-3.561, -0.9998, 11.56), (-0.66, -0.9869, 14.23), (-3.485, -4.025, 14.23), (-6.139, -3.258, 16.37), (-7.666, -0.1369, 16.07), (-2.187, 2.134, 13.93), (-4.842, 2.901, 16.07), (-3.367, -3.011, 17.52), (-1.287, -0.5619, 17.42), (4.216, 3.541, 14.27), (5.384, -4.364, 20.26), (2.509, 3.898, 19.46), (9.525, 2.939e-09, 20.98), (4.495, -0.6331, 22.88), (6.238, -0.6331, 12.51), (5.349, -4.364, 15.13), (9.512, -1.365, 15.13), (1.21, -1.332, 15.13), (1.918, 1.204, 14.12), (7.946, 3.52, 15.13), (10.47, 6.24e-08, 17.96), (6.944, -4.856, 17.96), (1.014, -2.548, 19.44), (0.2606, 3.665e-08, 17.43), (6.944, 4.856, 17.96), (6.517, 3.541, 21.12)], [], [(0, 1, 3, 2), (2, 3, 5, 4), (4, 5, 7, 6), (6, 7, 9, 8), (3, 1, 11, 9, 7, 5), (8, 9, 11, 10), (10, 11, 1, 0), (0, 2, 4, 6, 8, 10), (12, 13, 15, 14), (14, 15, 17, 16), (16, 17, 19, 18), (18, 19, 21, 20), (15, 13, 23, 21, 19, 17), (20, 21, 23, 22), (22, 23, 13, 12), (12, 14, 16, 18, 20, 22), (24, 25, 27, 26), (26, 27, 29, 28), (28, 29, 31, 30), (30, 31, 33, 32), (27, 25, 35, 33, 31, 29), (32, 33, 35, 34), (34, 35, 25, 24), (24, 26, 28, 30, 32, 34), (39, 36, 37), (37, 36, 45), (47, 45, 38), (45, 43, 38), (43, 42, 38), (38, 42, 46), (46, 47, 38), (40, 44, 47), (44, 45, 47), (41, 46, 42), (41, 47, 46), (41, 40, 47), (44, 37, 45), (45, 36, 43), (43, 36, 42), (36, 41, 42), (39, 37, 44), (39, 41, 36), (40, 39, 44), (39, 40, 41), (53, 57, 48), (48, 57, 50), (55, 59, 60), (54, 60, 61), (48, 50, 63), (58, 63, 59), (49, 51, 52), (61, 49, 52), (50, 61, 52), (51, 64, 52), (64, 50, 52), (59, 63, 51), (63, 64, 51), (63, 50, 64), (62, 61, 50), (61, 60, 49), (60, 51, 49), (60, 59, 51), (58, 48, 63), (50, 57, 62), (57, 56, 62), (62, 56, 61), (56, 54, 61), (54, 55, 60), (55, 58, 59), (53, 48, 58), (57, 53, 56), (53, 54, 56), (55, 53, 58), (53, 55, 54)])
me_002.polygons.foreach_set('material_index', [0, 0, 0, 0, 0, 0, 0, 0, 0, 0, 0, 0, 0, 0, 0, 0, 0, 0, 0, 0, 0, 0, 0, 0, 1, 1, 1, 1, 1, 1, 1, 1, 1, 1, 1, 1, 1, 1, 1, 1, 1, 1, 1, 1, 1, 1, 1, 1, 1, 1, 1, 1, 1, 1, 1, 1, 1, 1, 1, 1, 1, 1, 1, 1, 1, 1, 1, 1, 1, 1, 1, 1, 1, 1])
me_002.materials.append(mat_three_brunch)
me_002.materials.append(mat_three_leaf)
me_002.use_remesh_preserve_volume = False
me_002.use_remesh_preserve_attributes = False
me_002.use_mirror_vertex_groups = False
me_002.update()
me_001 = bpy.data.meshes.new('柱体.001')
me_001.from_pydata([(0.0, 1.0, -0.02846), (-6.09e-09, 0.6935, 6.557), (0.866, 0.5, -0.02846), (0.6006, 0.3467, 6.557), (0.866, -0.5, -0.02846), (0.6006, -0.3467, 6.557), (-8.742e-08, -1.0, -0.02846), (-6.672e-08, -0.6935, 6.557), (-0.866, -0.5, -0.02846), (-0.6006, -0.3467, 6.557), (-0.866, 0.5, -0.02846), (-0.6006, 0.3467, 6.557), (-1.067, 2.333, 6.507), (-0.2969, -2.876, 10.45), (-2.191, 2.569, 9.929), (1.372, 2.333, 10.45), (3.006, -0.4172, 9.781), (-0.8828, 0.4172, 12.18), (0.2657, -0.4172, 5.347), (-0.3202, -2.876, 7.078), (2.423, -0.8998, 7.078), (-3.049, 8.812e-08, 6.602), (1.391, 2.32, 7.078), (0.7311, -3.2, 8.939), (-3.176, -1.679, 9.916), (-3.673, 2.415e-08, 8.593), (0.7311, 3.2, 8.939), (0.7837, -0.7936, 11.85)], [], [(0, 1, 3, 2), (2, 3, 5, 4), (4, 5, 7, 6), (6, 7, 9, 8), (3, 1, 11, 9, 7, 5), (8, 9, 11, 10), (10, 11, 1, 0), (0, 2, 4, 6, 8, 10), (18, 21, 12), (12, 21, 14), (20, 16, 23), (19, 23, 24), (12, 14, 26), (22, 26, 16), (13, 16, 27), (24, 13, 17), (14, 24, 17), (15, 14, 17), (16, 15, 27), (27, 15, 17), (17, 13, 27), (16, 26, 15), (26, 14, 15), (25, 24, 14), (24, 23, 13), (23, 16, 13), (22, 12, 26), (14, 21, 25), (25, 21, 24), (21, 19, 24), (19, 20, 23), (20, 22, 16), (18, 12, 22), (18, 19, 21), (20, 18, 22), (18, 20, 19)])
me_001.polygons.foreach_set('material_index', [0, 0, 0, 0, 0, 0, 0, 0, 1, 1, 1, 1, 1, 1, 1, 1, 1, 1, 1, 1, 1, 1, 1, 1, 1, 1, 1, 1, 1, 1, 1, 1, 1, 1, 1, 1])
me_001.materials.append(mat_three_brunch_002)
me_001.materials.append(mat_three_leaf_001)
me_001.use_remesh_preserve_volume = False
me_001.use_remesh_preserve_attributes = False
me_001.use_mirror_vertex_groups = False
me_001.update()
me_x = bpy.data.meshes.new('平面')
me_x.from_pydata([(-1.0, -1.0, 0.0), (1.0, -1.0, 0.0), (-1.0, 1.0, 0.0), (1.0, 1.0, 0.0), (-1.0, 0.8824, 0.0), (-1.0, 0.7647, 0.0), (-1.0, 0.6471, 0.0), (-1.0, 0.5294, 0.0), (-1.0, 0.4118, 0.0), (-1.0, 0.2941, 0.0), (-1.0, 0.1765, 0.0005043), (-1.0, 0.05882, 0.02936), (-1.0, -0.05882, 0.08785), (-1.0, -0.1765, 0.09149), (-1.0, -0.2941, 0.05757), (-1.0, -0.4118, 0.04091), (-1.0, -0.5294, 0.01203), (-1.0, -0.6471, 0.01911), (-1.0, -0.7647, 0.0), (-1.0, -0.8824, 0.0), (-0.8824, -1.0, 0.0), (-0.7647, -1.0, 0.0), (-0.6471, -1.0, 0.0), (-0.5294, -1.0, 0.0), (-0.4118, -1.0, 0.0), (-0.2941, -1.0, 0.0), (-0.1765, -1.0, 0.0), (-0.05882, -1.0, 0.0), (0.05882, -1.0, 0.0), (0.1765, -1.0, 0.0), (0.2941, -1.0, 0.0), (0.4118, -1.0, 0.0), (0.5294, -1.0, 0.0), (0.6471, -1.0, 0.0), (0.7647, -1.0, 0.0), (0.8824, -1.0, 0.0), (1.0, -0.8824, 0.0), (1.0, -0.7647, 0.0), (1.0, -0.6471, 0.0), (1.0, -0.5294, 0.0), (1.0, -0.4118, 0.0), (1.0, -0.2941, 0.0), (1.0, -0.1765, 0.0), (1.0, -0.05882, 0.0), (1.0, 0.05882, 0.0), (1.0, 0.1765, 0.0), (1.0, 0.2941, 0.0), (1.0, 0.4118, 0.0), (1.0, 0.5294, 0.0), (1.0, 0.6471, 0.0), (1.0, 0.7647, 0.0), (1.0, 0.8824, 0.0), (0.8824, 1.0, 0.0), (0.7647, 1.0, 0.0), (0.6471, 1.0, 0.0), (0.5294, 1.0, 0.0), (0.4118, 1.0, 0.0), (0.2941, 1.0, 0.0), (0.1765, 1.0, 0.0), (0.05882, 1.0, 0.0), (-0.05882, 1.0, 0.0), (-0.1765, 1.0, 0.0), (-0.2941, 1.0, 0.0), (-0.4118, 1.0, 0.0), (-0.5294, 1.0, 0.0), (-0.6471, 1.0, 0.0), (-0.7647, 1.0, 0.0), (-0.8824, 1.0, 0.0), (-0.8824, -0.8824, 0.0), (-0.8824, -0.7647, 0.0), (-0.8824, -0.6471, 0.005712), (-0.8824, -0.5294, 0.05282), (-0.8824, -0.4118, 0.1015), (-0.8824, -0.2941, 0.1459), (-0.8824, -0.1765, 0.2857), (-0.8824, -0.05882, 0.2526), (-0.8824, 0.05882, 0.1646), (-0.8824, 0.1765, 0.07525), (-0.8824, 0.2941, 0.0004958), (-0.8824, 0.4118, 0.0), (-0.8824, 0.5294, 0.0), (-0.8824, 0.6471, 0.0), (-0.8824, 0.7647, 0.0), (-0.8824, 0.8824, 0.0), (-0.7647, -0.8824, 0.0), (-0.7647, -0.7647, 0.0004942), (-0.7647, -0.6471, 0.08607), (-0.7647, -0.5294, 0.253), (-0.7869, -0.4118, 0.4082), (-0.7647, -0.2941, 0.2753), (-0.7647, -0.1765, 0.4002), (-0.7647, -0.05882, 0.3669), (-0.7647, 0.05882, 0.3049), (-0.7647, 0.1765, 0.1841), (-0.7647, 0.2941, 0.02939), (-0.7647, 0.4118, 0.0), (-0.7647, 0.5294, 0.0), (-0.7647, 0.6471, 0.0), (-0.7647, 0.7647, 0.0), (-0.7647, 0.8824, 0.0), (-0.6471, -0.8824, 0.0), (-0.6471, -0.7647, 0.03007), (-0.6471, -0.6471, 0.2527), (-0.6471, -0.5294, 0.4545), (-0.6471, -0.4118, 0.5541), (-0.6471, -0.2941, 0.4532), (-0.6471, -0.1765, 0.4542), (-0.6471, -0.05882, 0.5008), (-0.6471, 0.05882, 0.3895), (-0.6471, 0.1765, 0.2382), (-0.6471, 0.2941, 0.04959), (-0.6471, 0.4118, 0.0), (-0.6471, 0.5294, 0.0), (-0.6471, 0.6471, 0.0), (-0.6471, 0.7647, 0.0), (-0.6471, 0.8824, 0.0), (-0.5294, -0.8824, 0.0), (-0.5294, -0.7647, 0.09024), (-0.5319, -0.6471, 0.3069), (-0.5294, -0.5294, 0.5436), (-0.5294, -0.4118, 0.6613), (-0.5294, -0.2941, 0.5362), (-0.5294, -0.1765, 0.401), (-0.5294, -0.05882, 0.3726), (-0.5294, 0.05882, 0.3312), (-0.5294, 0.1765, 0.1919), (-0.5294, 0.2941, 0.02939), (-0.5294, 0.4118, 0.0), (-0.5294, 0.5294, 0.0), (-0.5294, 0.6471, 0.0), (-0.5294, 0.7647, 0.0), (-0.5294, 0.8824, 0.0), (-0.4118, -0.8824, 0.004186), (-0.4118, -0.7647, 0.1455), (-0.4241, -0.6471, 0.3015), (-0.4118, -0.5294, 0.4629), (-0.4118, -0.4118, 0.5514), (-0.4118, -0.2941, 0.4546), (-0.4118, -0.1765, 0.206), (-0.4118, -0.05882, 0.3143), (-0.4118, 0.05882, 0.192), (-0.4118, 0.1765, 0.07563), (-0.4118, 0.2941, 0.0004942), (-0.4118, 0.4118, 0.0), (-0.4118, 0.5294, 0.0), (-0.4118, 0.6471, 0.0), (-0.4118, 0.7647, 0.0), (-0.4118, 0.8824, 0.0), (-0.2941, -0.8824, 0.02896), (-0.2941, -0.7647, 0.1512), (-0.2941, -0.6471, 0.3506), (-0.2513, -0.5294, 0.3735), (-0.2904, -0.4118, 0.3062), (-0.2798, -0.2941, 0.2473), (-0.2847, -0.1765, 0.08051), (-0.2772, -0.05882, 0.08457), (-0.2804, 0.05882, 0.05393), (-0.2758, 0.1765, 0.007675), (-0.28, 0.2941, 0.001764), (-0.289, 0.4118, 0.0), (-0.2941, 0.5294, 0.0), (-0.2941, 0.6471, 0.0), (-0.2941, 0.7647, 0.0), (-0.2941, 0.8824, 0.0), (-0.1765, -0.8824, 0.04782), (-0.1765, -0.7647, 0.1435), (-0.1765, -0.6471, 0.1678), (-0.1765, -0.5294, 0.1333), (-0.1765, -0.4118, 0.05861), (-0.1765, -0.2941, 0.0295), (-0.1765, -0.1765, 0.0005027), (-0.1765, -0.05882, 0.0), (-0.1765, 0.05882, 0.01794), (-0.176, 0.1765, 0.000221), (-0.1753, 0.2941, 0.04316), (-0.1765, 0.4118, 0.003252), (-0.1765, 0.5294, 0.0), (-0.1765, 0.6471, 0.0), (-0.1765, 0.7647, 0.0), (-0.1765, 0.8824, 0.0), (-0.05882, -0.8824, 0.04246), (-0.05882, -0.7647, 0.09204), (-0.05882, -0.6471, 0.07347), (-0.05882, -0.5294, 0.0134), (-0.05882, -0.4118, 0.0), (-0.05882, -0.2941, 0.0), (-0.05882, -0.1765, 0.0), (-0.05882, -0.05882, 0.0), (-0.05882, 0.05882, 0.0), (-0.05882, 0.1765, 0.0), (-0.05882, 0.2941, 0.0), (-0.05882, 0.4118, 0.0), (-0.05882, 0.5294, 0.0), (-0.05882, 0.6471, 0.0), (-0.05882, 0.7647, 0.0), (-0.05882, 0.8824, 0.0), (0.05882, -0.8824, 0.01783), (0.05882, -0.7647, 0.02908), (0.05882, -0.6471, 0.007465), (0.05882, -0.5294, 0.0), (0.05882, -0.4118, 0.0), (0.05882, -0.2941, 0.0), (0.05882, -0.1765, 0.0), (0.05882, -0.05882, 0.0), (0.05882, 0.05882, 0.0), (0.05882, 0.1765, 0.0), (0.05882, 0.2941, 0.0), (0.05882, 0.4118, 0.0), (0.05882, 0.5294, 0.0), (0.05882, 0.6471, 0.0), (0.05882, 0.7647, 0.0), (0.05882, 0.8824, 0.0), (0.1765, -0.8824, 4.292e-05), (0.1765, -0.7647, 0.0), (0.1765, -0.6471, 0.0), (0.1765, -0.5294, 0.0), (0.1765, -0.4118, 0.0), (0.1765, -0.2941, 0.0), (0.1765, -0.1765, 0.0), (0.1765, -0.05882, 0.0), (0.1765, 0.05882, 0.0), (0.1765, 0.1765, 0.0), (0.1765, 0.2941, 0.0), (0.1765, 0.4118, 0.0), (0.1765, 0.5294, 0.0), (0.1765, 0.6471, 0.0), (0.1765, 0.7647, 0.0), (0.1765, 0.8824, 0.0), (0.2941, -0.8824, 0.0), (0.2941, -0.7647, 0.0), (0.2941, -0.6471, 0.0), (0.2941, -0.5294, 0.0), (0.2941, -0.4118, 0.0), (0.2941, -0.2941, 0.0), (0.2941, -0.1765, 0.0), (0.2941, -0.05882, 0.0), (0.2941, 0.05882, 0.0), (0.2941, 0.1765, 0.0), (0.2941, 0.2941, 0.0), (0.2941, 0.4118, 0.0), (0.2941, 0.5294, 0.0), (0.2941, 0.6471, 0.0), (0.2941, 0.7647, 0.0), (0.2941, 0.8824, 0.0), (0.4118, -0.8824, 0.0), (0.4118, -0.7647, 0.0), (0.4118, -0.6471, 0.0), (0.4118, -0.5294, 0.0), (0.4118, -0.4118, 0.0), (0.4118, -0.2941, 0.0), (0.4118, -0.1765, 0.0), (0.4118, -0.05882, 0.0), (0.4118, 0.05882, 0.0), (0.4118, 0.1765, 0.0), (0.4118, 0.2941, 0.0), (0.4118, 0.4118, 0.0), (0.4118, 0.5294, 0.0), (0.4118, 0.6471, 0.0), (0.4118, 0.7647, 0.0), (0.4118, 0.8824, 0.0), (0.5294, -0.8824, 0.0), (0.5294, -0.7647, 0.0), (0.5294, -0.6471, 0.0), (0.5294, -0.5294, 0.0), (0.5294, -0.4118, 0.0), (0.5294, -0.2941, 0.0), (0.5294, -0.1765, 0.0), (0.5294, -0.05882, 0.0), (0.5294, 0.05882, 0.0), (0.5294, 0.1765, 0.0), (0.5294, 0.2941, 0.0), (0.5294, 0.4118, 0.0), (0.5294, 0.5294, 0.0), (0.5294, 0.6471, 0.0), (0.5294, 0.7647, 0.0), (0.5294, 0.8824, 0.0), (0.6471, -0.8824, 0.0), (0.6471, -0.7647, 0.0), (0.6471, -0.6471, 0.0), (0.6471, -0.5294, 0.0), (0.6471, -0.4118, 0.0), (0.6471, -0.2941, 0.0), (0.6471, -0.1765, 0.0), (0.6471, -0.05882, 0.0), (0.6471, 0.05882, 0.0), (0.6471, 0.1765, 0.0), (0.6471, 0.2941, 0.0), (0.6471, 0.4118, 0.0), (0.6471, 0.5294, 0.0), (0.6471, 0.6471, 0.0), (0.6471, 0.7647, 0.0), (0.6471, 0.8824, 0.0), (0.7647, -0.8824, 0.0), (0.7647, -0.7647, 0.0), (0.7647, -0.6471, 0.0), (0.7647, -0.5294, 0.0), (0.7647, -0.4118, 0.0), (0.7647, -0.2941, 0.0), (0.7647, -0.1765, 0.0), (0.7647, -0.05882, 0.0), (0.7647, 0.05882, 0.0), (0.7647, 0.1765, 0.0), (0.7647, 0.2941, 0.0), (0.7647, 0.4118, 0.0), (0.7647, 0.5294, 0.0), (0.7647, 0.6471, 0.0), (0.7647, 0.7647, 0.0), (0.7647, 0.8824, 0.0), (0.8824, -0.8824, 0.0), (0.8824, -0.7647, 0.0), (0.8824, -0.6471, 0.0), (0.8824, -0.5294, 0.0), (0.8824, -0.4118, 0.0), (0.8824, -0.2941, 0.0), (0.8824, -0.1765, 0.0), (0.8824, -0.05882, 0.0), (0.8824, 0.05882, 0.0), (0.8824, 0.1765, 0.0), (0.8824, 0.2941, 0.0), (0.8824, 0.4118, 0.0), (0.8824, 0.5294, 0.0), (0.8824, 0.6471, 0.0), (0.8824, 0.7647, 0.0), (0.8824, 0.8824, 0.0)], [], [(51, 52, 323), (83, 2, 4), (99, 67, 83), (115, 66, 99), (131, 65, 115), (147, 64, 131), (163, 63, 147), (179, 62, 163), (195, 61, 179), (211, 60, 195), (227, 59, 211), (243, 58, 227), (259, 57, 243), (275, 56, 259), (291, 55, 275), (307, 54, 291), (323, 53, 307), (20, 19, 0), (19, 69, 18), (18, 70, 17), (70, 16, 17), (71, 15, 16), (72, 14, 15), (73, 13, 14), (13, 75, 12), (12, 76, 11), (11, 77, 10), (10, 78, 9), (9, 79, 8), (8, 80, 7), (7, 81, 6), (6, 82, 5), (5, 83, 4), (21, 68, 20), (84, 69, 68), (85, 70, 69), (86, 71, 70), (87, 72, 71), (72, 89, 73), (89, 74, 73), (74, 91, 75), (75, 92, 76), (76, 93, 77), (77, 94, 78), (78, 95, 79), (95, 80, 79), (96, 81, 80), (97, 82, 81), (98, 83, 82), (22, 84, 21), (100, 85, 84), (101, 86, 85), (102, 87, 86), (103, 88, 87), (88, 105, 89), (105, 90, 89), (106, 91, 90), (91, 108, 92), (92, 109, 93), (93, 110, 94), (94, 111, 95), (111, 96, 95), (112, 97, 96), (113, 98, 97), (114, 99, 98), (23, 100, 22), (116, 101, 100), (117, 102, 101), (118, 103, 102), (119, 104, 103), (104, 121, 105), (105, 122, 106), (106, 123, 107), (123, 108, 107), (124, 109, 108), (125, 110, 109), (126, 111, 110), (127, 112, 111), (128, 113, 112), (129, 114, 113), (130, 115, 114), (24, 116, 23), (132, 117, 116), (133, 118, 117), (118, 135, 119), (119, 136, 120), (136, 121, 120), (137, 122, 121), (122, 139, 123), (139, 124, 123), (140, 125, 124), (141, 126, 125), (142, 127, 126), (143, 128, 127), (144, 129, 128), (145, 130, 129), (146, 131, 130), (25, 132, 24), (148, 133, 132), (149, 134, 133), (150, 135, 134), (135, 152, 136), (152, 137, 136), (153, 138, 137), (138, 155, 139), (155, 140, 139), (156, 141, 140), (157, 142, 141), (142, 159, 143), (143, 160, 144), (160, 145, 144), (161, 146, 145), (162, 147, 146), (26, 148, 25), (164, 149, 148), (149, 166, 150), (166, 151, 150), (167, 152, 151), (168, 153, 152), (169, 154, 153), (170, 155, 154), (171, 156, 155), (172, 157, 156), (173, 158, 157), (158, 175, 159), (159, 176, 160), (176, 161, 160), (177, 162, 161), (178, 163, 162), (26, 180, 164), (164, 181, 165), (165, 182, 166), (182, 167, 166), (183, 168, 167), (184, 169, 168), (185, 170, 169), (186, 171, 170), (171, 188, 172), (188, 173, 172), (173, 190, 174), (190, 175, 174), (191, 176, 175), (192, 177, 176), (193, 178, 177), (194, 179, 178), (27, 196, 180), (180, 197, 181), (197, 182, 181), (198, 183, 182), (199, 184, 183), (200, 185, 184), (201, 186, 185), (202, 187, 186), (203, 188, 187), (204, 189, 188), (205, 190, 189), (206, 191, 190), (207, 192, 191), (208, 193, 192), (209, 194, 193), (210, 195, 194), (28, 212, 196), (196, 213, 197), (213, 198, 197), (214, 199, 198), (215, 200, 199), (200, 217, 201), (217, 202, 201), (218, 203, 202), (219, 204, 203), (220, 205, 204), (221, 206, 205), (222, 207, 206), (223, 208, 207), (224, 209, 208), (225, 210, 209), (226, 211, 210), (30, 212, 29), (228, 213, 212), (229, 214, 213), (230, 215, 214), (231, 216, 215), (232, 217, 216), (233, 218, 217), (234, 219, 218), (235, 220, 219), (236, 221, 220), (237, 222, 221), (238, 223, 222), (239, 224, 223), (240, 225, 224), (241, 226, 225), (242, 227, 226), (31, 228, 30), (244, 229, 228), (245, 230, 229), (246, 231, 230), (247, 232, 231), (248, 233, 232), (249, 234, 233), (250, 235, 234), (251, 236, 235), (252, 237, 236), (253, 238, 237), (254, 239, 238), (255, 240, 239), (256, 241, 240), (257, 242, 241), (258, 243, 242), (32, 244, 31), (260, 245, 244), (261, 246, 245), (262, 247, 246), (263, 248, 247), (264, 249, 248), (265, 250, 249), (266, 251, 250), (267, 252, 251), (268, 253, 252), (269, 254, 253), (270, 255, 254), (271, 256, 255), (272, 257, 256), (273, 258, 257), (274, 259, 258), (33, 260, 32), (276, 261, 260), (277, 262, 261), (278, 263, 262), (279, 264, 263), (280, 265, 264), (281, 266, 265), (282, 267, 266), (283, 268, 267), (284, 269, 268), (285, 270, 269), (286, 271, 270), (287, 272, 271), (288, 273, 272), (289, 274, 273), (290, 275, 274), (34, 276, 33), (292, 277, 276), (293, 278, 277), (294, 279, 278), (295, 280, 279), (296, 281, 280), (297, 282, 281), (298, 283, 282), (299, 284, 283), (300, 285, 284), (301, 286, 285), (302, 287, 286), (303, 288, 287), (304, 289, 288), (305, 290, 289), (306, 291, 290), (35, 292, 34), (308, 293, 292), (309, 294, 293), (310, 295, 294), (311, 296, 295), (312, 297, 296), (313, 298, 297), (314, 299, 298), (315, 300, 299), (316, 301, 300), (317, 302, 301), (318, 303, 302), (319, 304, 303), (320, 305, 304), (321, 306, 305), (322, 307, 306), (1, 308, 35), (36, 309, 308), (37, 310, 309), (38, 311, 310), (39, 312, 311), (40, 313, 312), (41, 314, 313), (42, 315, 314), (43, 316, 315), (44, 317, 316), (45, 318, 317), (46, 319, 318), (47, 320, 319), (48, 321, 320), (49, 322, 321), (50, 323, 322), (51, 3, 52), (83, 67, 2), (99, 66, 67), (115, 65, 66), (131, 64, 65), (147, 63, 64), (163, 62, 63), (179, 61, 62), (195, 60, 61), (211, 59, 60), (227, 58, 59), (243, 57, 58), (259, 56, 57), (275, 55, 56), (291, 54, 55), (307, 53, 54), (323, 52, 53), (20, 68, 19), (19, 68, 69), (18, 69, 70), (70, 71, 16), (71, 72, 15), (72, 73, 14), (73, 74, 13), (13, 74, 75), (12, 75, 76), (11, 76, 77), (10, 77, 78), (9, 78, 79), (8, 79, 80), (7, 80, 81), (6, 81, 82), (5, 82, 83), (21, 84, 68), (84, 85, 69), (85, 86, 70), (86, 87, 71), (87, 88, 72), (72, 88, 89), (89, 90, 74), (74, 90, 91), (75, 91, 92), (76, 92, 93), (77, 93, 94), (78, 94, 95), (95, 96, 80), (96, 97, 81), (97, 98, 82), (98, 99, 83), (22, 100, 84), (100, 101, 85), (101, 102, 86), (102, 103, 87), (103, 104, 88), (88, 104, 105), (105, 106, 90), (106, 107, 91), (91, 107, 108), (92, 108, 109), (93, 109, 110), (94, 110, 111), (111, 112, 96), (112, 113, 97), (113, 114, 98), (114, 115, 99), (23, 116, 100), (116, 117, 101), (117, 118, 102), (118, 119, 103), (119, 120, 104), (104, 120, 121), (105, 121, 122), (106, 122, 123), (123, 124, 108), (124, 125, 109), (125, 126, 110), (126, 127, 111), (127, 128, 112), (128, 129, 113), (129, 130, 114), (130, 131, 115), (24, 132, 116), (132, 133, 117), (133, 134, 118), (118, 134, 135), (119, 135, 136), (136, 137, 121), (137, 138, 122), (122, 138, 139), (139, 140, 124), (140, 141, 125), (141, 142, 126), (142, 143, 127), (143, 144, 128), (144, 145, 129), (145, 146, 130), (146, 147, 131), (25, 148, 132), (148, 149, 133), (149, 150, 134), (150, 151, 135), (135, 151, 152), (152, 153, 137), (153, 154, 138), (138, 154, 155), (155, 156, 140), (156, 157, 141), (157, 158, 142), (142, 158, 159), (143, 159, 160), (160, 161, 145), (161, 162, 146), (162, 163, 147), (26, 164, 148), (164, 165, 149), (149, 165, 166), (166, 167, 151), (167, 168, 152), (168, 169, 153), (169, 170, 154), (170, 171, 155), (171, 172, 156), (172, 173, 157), (173, 174, 158), (158, 174, 175), (159, 175, 176), (176, 177, 161), (177, 178, 162), (178, 179, 163), (26, 27, 180), (164, 180, 181), (165, 181, 182), (182, 183, 167), (183, 184, 168), (184, 185, 169), (185, 186, 170), (186, 187, 171), (171, 187, 188), (188, 189, 173), (173, 189, 190), (190, 191, 175), (191, 192, 176), (192, 193, 177), (193, 194, 178), (194, 195, 179), (27, 28, 196), (180, 196, 197), (197, 198, 182), (198, 199, 183), (199, 200, 184), (200, 201, 185), (201, 202, 186), (202, 203, 187), (203, 204, 188), (204, 205, 189), (205, 206, 190), (206, 207, 191), (207, 208, 192), (208, 209, 193), (209, 210, 194), (210, 211, 195), (28, 29, 212), (196, 212, 213), (213, 214, 198), (214, 215, 199), (215, 216, 200), (200, 216, 217), (217, 218, 202), (218, 219, 203), (219, 220, 204), (220, 221, 205), (221, 222, 206), (222, 223, 207), (223, 224, 208), (224, 225, 209), (225, 226, 210), (226, 227, 211), (30, 228, 212), (228, 229, 213), (229, 230, 214), (230, 231, 215), (231, 232, 216), (232, 233, 217), (233, 234, 218), (234, 235, 219), (235, 236, 220), (236, 237, 221), (237, 238, 222), (238, 239, 223), (239, 240, 224), (240, 241, 225), (241, 242, 226), (242, 243, 227), (31, 244, 228), (244, 245, 229), (245, 246, 230), (246, 247, 231), (247, 248, 232), (248, 249, 233), (249, 250, 234), (250, 251, 235), (251, 252, 236), (252, 253, 237), (253, 254, 238), (254, 255, 239), (255, 256, 240), (256, 257, 241), (257, 258, 242), (258, 259, 243), (32, 260, 244), (260, 261, 245), (261, 262, 246), (262, 263, 247), (263, 264, 248), (264, 265, 249), (265, 266, 250), (266, 267, 251), (267, 268, 252), (268, 269, 253), (269, 270, 254), (270, 271, 255), (271, 272, 256), (272, 273, 257), (273, 274, 258), (274, 275, 259), (33, 276, 260), (276, 277, 261), (277, 278, 262), (278, 279, 263), (279, 280, 264), (280, 281, 265), (281, 282, 266), (282, 283, 267), (283, 284, 268), (284, 285, 269), (285, 286, 270), (286, 287, 271), (287, 288, 272), (288, 289, 273), (289, 290, 274), (290, 291, 275), (34, 292, 276), (292, 293, 277), (293, 294, 278), (294, 295, 279), (295, 296, 280), (296, 297, 281), (297, 298, 282), (298, 299, 283), (299, 300, 284), (300, 301, 285), (301, 302, 286), (302, 303, 287), (303, 304, 288), (304, 305, 289), (305, 306, 290), (306, 307, 291), (35, 308, 292), (308, 309, 293), (309, 310, 294), (310, 311, 295), (311, 312, 296), (312, 313, 297), (313, 314, 298), (314, 315, 299), (315, 316, 300), (316, 317, 301), (317, 318, 302), (318, 319, 303), (319, 320, 304), (320, 321, 305), (321, 322, 306), (322, 323, 307), (1, 36, 308), (36, 37, 309), (37, 38, 310), (38, 39, 311), (39, 40, 312), (40, 41, 313), (41, 42, 314), (42, 43, 315), (43, 44, 316), (44, 45, 317), (45, 46, 318), (46, 47, 319), (47, 48, 320), (48, 49, 321), (49, 50, 322), (50, 51, 323)])
me_x.polygons.foreach_set('material_index', [0, 0, 0, 0, 0, 0, 0, 0, 0, 0, 0, 0, 0, 0, 0, 0, 0, 0, 0, 0, 0, 0, 0, 1, 1, 1, 0, 0, 0, 0, 0, 0, 0, 0, 0, 0, 0, 1, 1, 1, 1, 1, 1, 0, 0, 0, 0, 0, 0, 0, 0, 0, 1, 1, 1, 1, 2, 1, 1, 1, 0, 0, 0, 0, 0, 0, 0, 1, 1, 2, 2, 2, 2, 2, 1, 1, 0, 0, 0, 0, 0, 0, 1, 1, 2, 2, 2, 2, 1, 1, 1, 1, 0, 0, 0, 0, 0, 0, 1, 1, 1, 2, 2, 1, 1, 1, 1, 0, 0, 0, 0, 0, 0, 0, 1, 1, 1, 1, 1, 1, 0, 0, 0, 0, 0, 0, 0, 0, 0, 0, 1, 1, 1, 1, 0, 0, 0, 0, 0, 0, 0, 0, 0, 0, 0, 0, 0, 0, 0, 0, 0, 0, 0, 0, 0, 0, 0, 0, 0, 0, 0, 0, 0, 0, 0, 0, 0, 0, 0, 0, 0, 0, 0, 0, 0, 0, 0, 0, 0, 0, 0, 0, 0, 0, 0, 0, 0, 0, 0, 0, 0, 0, 0, 0, 0, 0, 0, 0, 0, 0, 0, 0, 0, 0, 0, 0, 0, 0, 0, 0, 0, 0, 0, 0, 0, 0, 0, 0, 0, 0, 0, 0, 0, 0, 0, 0, 0, 0, 0, 0, 0, 0, 0, 0, 0, 0, 0, 0, 0, 0, 0, 0, 0, 0, 0, 0, 0, 0, 0, 0, 0, 0, 0, 0, 0, 0, 0, 0, 0, 0, 0, 0, 0, 0, 0, 0, 0, 0, 0, 0, 0, 0, 0, 0, 0, 0, 0, 0, 0, 0, 0, 0, 0, 0, 0, 0, 0, 0, 0, 0, 0, 0, 0, 0, 0, 0, 0, 0, 0, 0, 0, 0, 0, 0, 0, 0, 0, 0, 0, 0, 0, 1, 1, 1, 1, 1, 0, 0, 0, 0, 0, 0, 0, 0, 0, 1, 1, 1, 1, 1, 1, 1, 1, 0, 0, 0, 0, 0, 0, 0, 1, 1, 2, 2, 2, 2, 2, 1, 1, 0, 0, 0, 0, 0, 0, 1, 1, 2, 2, 2, 2, 2, 1, 1, 1, 0, 0, 0, 0, 0, 0, 1, 1, 1, 2, 2, 1, 1, 1, 1, 0, 0, 0, 0, 0, 0, 0, 1, 1, 1, 1, 1, 1, 1, 1, 0, 0, 0, 0, 0, 0, 0, 0, 1, 1, 1, 1, 1, 0, 0, 0, 0, 0, 0, 0, 0, 0, 0, 0, 0, 1, 1, 0, 0, 0, 0, 0, 0, 0, 0, 0, 0, 0, 0, 0, 0, 0, 0, 0, 0, 0, 0, 0, 0, 0, 0, 0, 0, 0, 0, 0, 0, 0, 0, 0, 0, 0, 0, 0, 0, 0, 0, 0, 0, 0, 0, 0, 0, 0, 0, 0, 0, 0, 0, 0, 0, 0, 0, 0, 0, 0, 0, 0, 0, 0, 0, 0, 0, 0, 0, 0, 0, 0, 0, 0, 0, 0, 0, 0, 0, 0, 0, 0, 0, 0, 0, 0, 0, 0, 0, 0, 0, 0, 0, 0, 0, 0, 0, 0, 0, 0, 0, 0, 0, 0, 0, 0, 0, 0, 0, 0, 0, 0, 0, 0, 0, 0, 0, 0, 0, 0, 0, 0, 0, 0, 0, 0, 0, 0, 0, 0, 0, 0, 0, 0, 0, 0, 0, 0, 0, 0, 0, 0, 0, 0, 0, 0, 0, 0, 0, 0, 0, 0, 0, 0, 0, 0, 0])
me_x.materials.append(mat_ground)
me_x.materials.append(mat_hill)
me_x.materials.append(mat_hill_top)
me_x.use_remesh_preserve_volume = False
me_x.use_remesh_preserve_attributes = False
me_x.use_mirror_vertex_groups = False
me_x.update()

# ---- objects
ob_x = bpy.data.objects.new('日光', light_x)
ob_012 = bpy.data.objects.new('柱体.012', me_015)
ob_011 = bpy.data.objects.new('柱体.011', me_014)
ob_010 = bpy.data.objects.new('柱体.010', me_013)
ob_009 = bpy.data.objects.new('柱体.009', me_012)
ob_008 = bpy.data.objects.new('柱体.008', me_011)
ob_007 = bpy.data.objects.new('柱体.007', me_010)
ob_006 = bpy.data.objects.new('柱体.006', me_009)
ob_005 = bpy.data.objects.new('柱体.005', me_008)
ob_004 = bpy.data.objects.new('柱体.004', me_007)
ob_003 = bpy.data.objects.new('柱体.003', me_006)
ob_002 = bpy.data.objects.new('柱体.002', me_005)
ob_001 = bpy.data.objects.new('柱体.001', me_002)
ob_x_1 = bpy.data.objects.new('柱体', me_001)
ob_x_2 = bpy.data.objects.new('平面', me_x)
ob_camera = bpy.data.objects.new('Camera', cam_camera)

# ---- transforms, parenting, visibility, modifiers, constraints
ob_x.location = (4.093, 2.258, 4.164)
ob_x.rotation_euler = (-0.8504, -0.07943, -0.4288)
ob_x.lineart.crease_threshold = 0.0
ob_012.location = (0.3277, 3.141, -0.005158)
ob_012.scale = (0.06397, 0.06397, 0.06397)
ob_012.lineart.crease_threshold = 0.0
ob_011.location = (1.116, 0.1256, -0.00734)
ob_011.rotation_euler = (-6.283, -0.0, 0.5229)
ob_011.scale = (0.03569, 0.03569, 0.03569)
ob_011.lineart.crease_threshold = 0.0
ob_010.location = (-1.084, 1.755, 0.1194)
ob_010.scale = (0.03569, 0.03569, 0.03569)
ob_010.lineart.crease_threshold = 0.0
ob_009.location = (-0.2018, -0.9513, -0.00734)
ob_009.rotation_euler = (0.0, -0.0, 1.571)
ob_009.scale = (0.03569, 0.03569, 0.03569)
ob_009.lineart.crease_threshold = 0.0
ob_008.location = (0.5003, -2.693, -0.00734)
ob_008.rotation_euler = (0.0, -0.0, 0.8182)
ob_008.scale = (0.03569, 0.03569, 0.03569)
ob_008.lineart.crease_threshold = 0.0
ob_007.location = (1.801, -0.02591, -0.005158)
ob_007.scale = (0.06397, 0.06397, 0.06397)
ob_007.lineart.crease_threshold = 0.0
ob_006.location = (1.471, 0.7086, -0.005158)
ob_006.scale = (0.06397, 0.06397, 0.06397)
ob_006.lineart.crease_threshold = 0.0
ob_005.location = (1.197, 1.694, -0.005158)
ob_005.scale = (0.06397, 0.06397, 0.06397)
ob_005.lineart.crease_threshold = 0.0
ob_004.location = (0.4345, -0.462, -0.005158)
ob_004.scale = (0.06397, 0.06397, 0.06397)
ob_004.lineart.crease_threshold = 0.0
ob_003.location = (0.8336, -3.329, -0.005158)
ob_003.scale = (0.06397, 0.06397, 0.06397)
ob_003.lineart.crease_threshold = 0.0
ob_002.location = (0.4277, -3.969, -0.005158)
ob_002.scale = (0.06397, 0.06397, 0.06397)
ob_002.lineart.crease_threshold = 0.0
ob_001.location = (0.8156, -4.698, -0.00734)
ob_001.rotation_euler = (0.0, -0.0, -2.21)
ob_001.scale = (0.03569, 0.03569, 0.03569)
ob_001.lineart.crease_threshold = 0.0
ob_x_1.location = (0.1826, -5.962, 0.2519)
ob_x_1.scale = (0.06397, 0.06397, 0.06397)
ob_x_1.lineart.crease_threshold = 0.0
ob_x_2.location = (0.0, 0.0, 0.0)
ob_x_2.scale = (8.0, 8.0, 8.0)
ob_x_2.lineart.crease_threshold = 0.0
ob_camera.location = (8.589, -4.649, 2.077)
ob_camera.rotation_euler = (1.625, -0.0003768, 1.331)
ob_camera.lock_rotations_4d = False
ob_camera.empty_display_type = 'ARROWS'
ob_camera.color = (0.0, 0.0, 0.0, 0.0)
ob_camera.display_type = 'WIRE'
ob_camera.lineart.crease_threshold = 0.0

# ---- collection membership
col_collection_1.objects.link(ob_x)
col_collection_1.objects.link(ob_012)
col_collection_1.objects.link(ob_011)
col_collection_1.objects.link(ob_010)
col_collection_1.objects.link(ob_009)
col_collection_1.objects.link(ob_008)
col_collection_1.objects.link(ob_007)
col_collection_1.objects.link(ob_006)
col_collection_1.objects.link(ob_005)
col_collection_1.objects.link(ob_004)
col_collection_1.objects.link(ob_003)
col_collection_1.objects.link(ob_002)
col_collection_1.objects.link(ob_001)
col_collection_1.objects.link(ob_x_1)
col_collection_1.objects.link(ob_x_2)
col_collection_1.objects.link(ob_camera)

# ---- scene / render settings (as saved in the file)
scene.camera = ob_camera
scene.frame_start = 1; scene.frame_end = 250; scene.frame_set(1)
scene.render.engine = 'BLENDER_EEVEE_NEXT'
scene.render.resolution_x = 1000
scene.render.resolution_y = 800
scene.render.resolution_percentage = 50
scene.render.dither_intensity = 0.0
scene.cycles.use_denoising = False
scene.cycles.samples = 128
scene.cycles.sampling_pattern = 'TABULATED_SOBOL'
scene.cycles.light_sampling_threshold = 0.0
scene.cycles.use_adaptive_sampling = False
scene.cycles.use_light_tree = False
scene.cycles.blur_glossy = 0.0
scene.cycles.sample_clamp_indirect = 0.0
scene.view_settings.view_transform = 'Standard'
bpy.context.view_layer.update()

